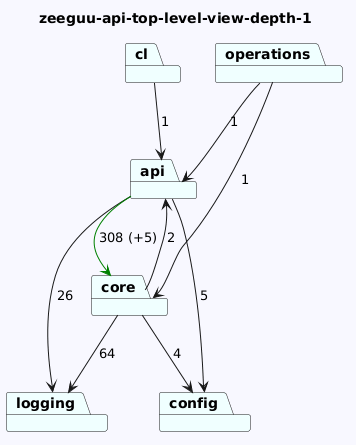

The diagram above was rendered by PlantUML. Its source (embedded in the PNG):
@startuml
skinparam backgroundColor GhostWhite
title zeeguu-api-top-level-view-depth-1
package "operations" #Azure
package "config" #Azure
package "api" #Azure
package "cl" #Azure
package "core" #Azure
package "logging" #Azure
"operations"-->"api"  : 1
"operations"-->"core"  : 1

"api"-->"config"  : 5
"api"-->"logging"  : 26
"api"-->"core" #Green : 308 (+5)
"cl"-->"api"  : 1
"core"-->"config"  : 4
"core"-->"logging"  : 64
"core"-->"api"  : 2
@enduml